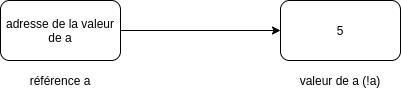

The diagram above was exported from draw.io. Its source (the exported page's mxGraphModel, read from the mxfile embedded in the PNG):
<mxGraphModel dx="1350" dy="806" grid="1" gridSize="10" guides="1" tooltips="1" connect="1" arrows="1" fold="1" page="1" pageScale="1" pageWidth="850" pageHeight="1100" math="0" shadow="0">
  <root>
    <mxCell id="0" />
    <mxCell id="1" parent="0" />
    <mxCell id="AQUkDawGNwy95J8aTiRX-2" value="adresse de la valeur de a" style="rounded=1;whiteSpace=wrap;html=1;" parent="1" vertex="1">
      <mxGeometry x="130" y="380" width="120" height="60" as="geometry" />
    </mxCell>
    <mxCell id="AQUkDawGNwy95J8aTiRX-3" value="référence a" style="text;html=1;strokeColor=none;fillColor=none;align=center;verticalAlign=middle;whiteSpace=wrap;rounded=0;" parent="1" vertex="1">
      <mxGeometry x="155" y="450" width="70" height="20" as="geometry" />
    </mxCell>
    <mxCell id="AQUkDawGNwy95J8aTiRX-4" value="5" style="rounded=1;whiteSpace=wrap;html=1;" parent="1" vertex="1">
      <mxGeometry x="410" y="380" width="120" height="60" as="geometry" />
    </mxCell>
    <mxCell id="AQUkDawGNwy95J8aTiRX-5" value="valeur de a (!a)" style="text;html=1;strokeColor=none;fillColor=none;align=center;verticalAlign=middle;whiteSpace=wrap;rounded=0;" parent="1" vertex="1">
      <mxGeometry x="415" y="450" width="110" height="20" as="geometry" />
    </mxCell>
    <mxCell id="AQUkDawGNwy95J8aTiRX-6" value="" style="endArrow=classic;html=1;" parent="1" source="AQUkDawGNwy95J8aTiRX-2" target="AQUkDawGNwy95J8aTiRX-4" edge="1">
      <mxGeometry width="50" height="50" relative="1" as="geometry">
        <mxPoint x="400" y="410" as="sourcePoint" />
        <mxPoint x="450" y="360" as="targetPoint" />
      </mxGeometry>
    </mxCell>
  </root>
</mxGraphModel>